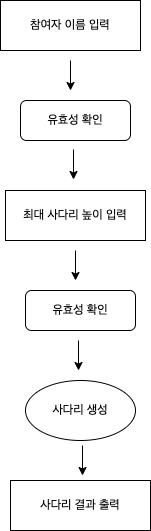

The diagram above was exported from draw.io. Its source (the exported page's mxGraphModel, read from the mxfile embedded in the PNG):
<mxGraphModel dx="1266" dy="692" grid="1" gridSize="10" guides="1" tooltips="1" connect="1" arrows="1" fold="1" page="1" pageScale="1" pageWidth="827" pageHeight="1169" math="0" shadow="0">
  <root>
    <mxCell id="0" />
    <mxCell id="1" parent="0" />
    <mxCell id="BEeungZbeYEyokGHz1LQ-1" value="참여자 이름 입력" style="rounded=0;whiteSpace=wrap;html=1;" vertex="1" parent="1">
      <mxGeometry x="110" y="90" width="140" height="50" as="geometry" />
    </mxCell>
    <mxCell id="BEeungZbeYEyokGHz1LQ-3" value="" style="endArrow=classic;html=1;rounded=0;" edge="1" parent="1">
      <mxGeometry width="50" height="50" relative="1" as="geometry">
        <mxPoint x="180" y="150" as="sourcePoint" />
        <mxPoint x="180" y="180" as="targetPoint" />
      </mxGeometry>
    </mxCell>
    <mxCell id="BEeungZbeYEyokGHz1LQ-6" value="유효성 확인" style="rounded=1;whiteSpace=wrap;html=1;" vertex="1" parent="1">
      <mxGeometry x="130" y="190" width="110" height="40" as="geometry" />
    </mxCell>
    <mxCell id="BEeungZbeYEyokGHz1LQ-7" value="최대 사다리 높이 입력" style="rounded=0;whiteSpace=wrap;html=1;" vertex="1" parent="1">
      <mxGeometry x="115" y="280" width="140" height="50" as="geometry" />
    </mxCell>
    <mxCell id="BEeungZbeYEyokGHz1LQ-8" value="" style="endArrow=classic;html=1;rounded=0;" edge="1" parent="1">
      <mxGeometry width="50" height="50" relative="1" as="geometry">
        <mxPoint x="185" y="340" as="sourcePoint" />
        <mxPoint x="185" y="370" as="targetPoint" />
      </mxGeometry>
    </mxCell>
    <mxCell id="BEeungZbeYEyokGHz1LQ-9" value="유효성 확인" style="rounded=1;whiteSpace=wrap;html=1;" vertex="1" parent="1">
      <mxGeometry x="135" y="380" width="110" height="40" as="geometry" />
    </mxCell>
    <mxCell id="BEeungZbeYEyokGHz1LQ-10" value="" style="endArrow=classic;html=1;rounded=0;exitX=0.5;exitY=1;exitDx=0;exitDy=0;entryX=0.5;entryY=1;entryDx=0;entryDy=0;" edge="1" parent="1" source="BEeungZbeYEyokGHz1LQ-6" target="BEeungZbeYEyokGHz1LQ-6">
      <mxGeometry width="50" height="50" relative="1" as="geometry">
        <mxPoint x="190" y="160" as="sourcePoint" />
        <mxPoint x="190" y="190" as="targetPoint" />
      </mxGeometry>
    </mxCell>
    <mxCell id="BEeungZbeYEyokGHz1LQ-11" value="" style="endArrow=classic;html=1;rounded=0;" edge="1" parent="1">
      <mxGeometry width="50" height="50" relative="1" as="geometry">
        <mxPoint x="183" y="239" as="sourcePoint" />
        <mxPoint x="183" y="269" as="targetPoint" />
      </mxGeometry>
    </mxCell>
    <mxCell id="BEeungZbeYEyokGHz1LQ-12" value="사다리 결과 출력" style="rounded=0;whiteSpace=wrap;html=1;" vertex="1" parent="1">
      <mxGeometry x="120" y="570" width="140" height="50" as="geometry" />
    </mxCell>
    <mxCell id="BEeungZbeYEyokGHz1LQ-13" value="" style="endArrow=classic;html=1;rounded=0;" edge="1" parent="1">
      <mxGeometry width="50" height="50" relative="1" as="geometry">
        <mxPoint x="188" y="430" as="sourcePoint" />
        <mxPoint x="188" y="460" as="targetPoint" />
      </mxGeometry>
    </mxCell>
    <mxCell id="BEeungZbeYEyokGHz1LQ-14" value="사다리 생성" style="ellipse;whiteSpace=wrap;html=1;" vertex="1" parent="1">
      <mxGeometry x="135" y="470" width="110" height="60" as="geometry" />
    </mxCell>
    <mxCell id="BEeungZbeYEyokGHz1LQ-15" value="" style="endArrow=classic;html=1;rounded=0;" edge="1" parent="1">
      <mxGeometry width="50" height="50" relative="1" as="geometry">
        <mxPoint x="192" y="535" as="sourcePoint" />
        <mxPoint x="192" y="565" as="targetPoint" />
      </mxGeometry>
    </mxCell>
  </root>
</mxGraphModel>